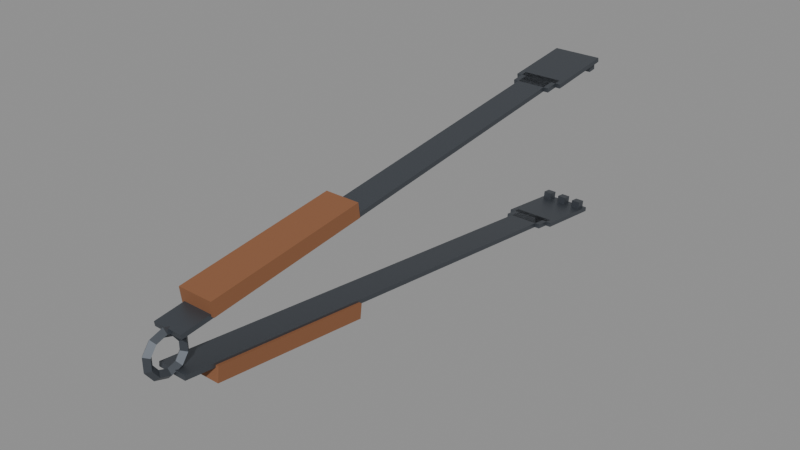 # Source: pinzas.blend  (saved by Blender 5.3.31; exported with 4.5.12 LTS)
import bpy
from mathutils import Matrix  # noqa: F401  (used for matrix-valued properties, if any)

bpy.ops.wm.read_factory_settings(use_empty=True)
scene = bpy.context.scene
scene.name = 'Scene'

# ---- materials (node trees are filled in below, after node groups)
mat_metal = bpy.data.materials.new('Metal')
mat_madera = bpy.data.materials.new('Madera')

# ---- material node trees
mat_metal.use_nodes = True; mat_metal.node_tree.nodes.clear()
_N = mat_metal.node_tree.nodes; _L = mat_metal.node_tree.links
n0 = _N.new('ShaderNodeBsdfPrincipled'); n0.name = 'Principled BSDF'; n0.location = (-200, 100)
n0.inputs[0].default_value = (0.1022, 0.1144, 0.1329, 1.0)
n0.inputs[1].default_value = 0.7
n0.inputs[2].default_value = 0.45
n0.inputs[10].default_value = 0.005
n1 = _N.new('ShaderNodeOutputMaterial'); n1.name = 'Material Output'; n1.location = (200, 100)
_L.new(n0.outputs[0], n1.inputs[0])
n1.is_active_output = True
mat_madera.use_nodes = True; mat_madera.node_tree.nodes.clear()
_N = mat_madera.node_tree.nodes; _L = mat_madera.node_tree.links
n0 = _N.new('ShaderNodeBsdfPrincipled'); n0.name = 'Principled BSDF'; n0.location = (-200, 100)
n0.inputs[0].default_value = (0.2542, 0.1022, 0.04374, 1.0)
n0.inputs[2].default_value = 0.8
n0.inputs[10].default_value = 0.005
n1 = _N.new('ShaderNodeOutputMaterial'); n1.name = 'Material Output'; n1.location = (200, 100)
_L.new(n0.outputs[0], n1.inputs[0])
n1.is_active_output = True

# ---- meshes
me_torus = bpy.data.meshes.new('Torus')
me_torus.from_pydata([(0.015, 0.0, 0.0), (0.012, 0.0, 0.003), (0.009, 0.0, 3.674e-19), (0.012, 0.0, -0.003), (0.01214, 0.008817, 0.0), (0.009708, 0.007053, 0.003), (0.007281, 0.00529, 3.674e-19), (0.009708, 0.007053, -0.003), (0.004635, 0.01427, 0.0), (0.003708, 0.01141, 0.003), (0.002781, 0.00856, 3.674e-19), (0.003708, 0.01141, -0.003), (-0.004635, 0.01427, 0.0), (-0.003708, 0.01141, 0.003), (-0.002781, 0.00856, 3.674e-19), (-0.003708, 0.01141, -0.003), (-0.01214, 0.008817, 0.0), (-0.009708, 0.007053, 0.003), (-0.007281, 0.00529, 3.674e-19), (-0.009708, 0.007053, -0.003), (-0.015, 1.311e-09, 0.0), (-0.012, 1.049e-09, 0.003), (-0.009, 7.868e-10, 3.674e-19), (-0.012, 1.049e-09, -0.003), (-0.01214, -0.008817, 0.0), (-0.009708, -0.007053, 0.003), (-0.007281, -0.00529, 3.674e-19), (-0.009708, -0.007053, -0.003), (-0.004635, -0.01427, 0.0), (-0.003708, -0.01141, 0.003), (-0.002781, -0.00856, 3.674e-19), (-0.003708, -0.01141, -0.003), (0.004635, -0.01427, 0.0), (0.003708, -0.01141, 0.003), (0.002781, -0.00856, 3.674e-19), (0.003708, -0.01141, -0.003), (0.01214, -0.008817, 0.0), (0.009708, -0.007053, 0.003), (0.007281, -0.00529, 3.674e-19), (0.009708, -0.007053, -0.003)], [], [(0, 4, 5, 1), (1, 5, 6, 2), (2, 6, 7, 3), (3, 7, 4, 0), (4, 8, 9, 5), (5, 9, 10, 6), (6, 10, 11, 7), (7, 11, 8, 4), (8, 12, 13, 9), (9, 13, 14, 10), (10, 14, 15, 11), (11, 15, 12, 8), (12, 16, 17, 13), (13, 17, 18, 14), (14, 18, 19, 15), (15, 19, 16, 12), (16, 20, 21, 17), (17, 21, 22, 18), (18, 22, 23, 19), (19, 23, 20, 16), (20, 24, 25, 21), (21, 25, 26, 22), (22, 26, 27, 23), (23, 27, 24, 20), (24, 28, 29, 25), (25, 29, 30, 26), (26, 30, 31, 27), (27, 31, 28, 24), (28, 32, 33, 29), (29, 33, 34, 30), (30, 34, 35, 31), (31, 35, 32, 28), (32, 36, 37, 33), (33, 37, 38, 34), (34, 38, 39, 35), (35, 39, 36, 32), (36, 0, 1, 37), (37, 1, 2, 38), (38, 2, 3, 39), (39, 3, 0, 36)])
_uv = me_torus.uv_layers.new(name='UVMap')
_uv.uv.foreach_set('vector', [0.6, 0.5, 0.7, 0.5, 0.7, 0.75, 0.6, 0.75, 0.6, 0.75, 0.7, 0.75, 0.7, 1.0, 0.6, 1.0, 0.6, 0.0, 0.7, 0.0, 0.7, 0.25, 0.6, 0.25, 0.6, 0.25, 0.7, 0.25, 0.7, 0.5, 0.6, 0.5, 0.7, 0.5, 0.8, 0.5, 0.8, 0.75, 0.7, 0.75, 0.7, 0.75, 0.8, 0.75, 0.8, 1.0, 0.7, 1.0, 0.7, 0.0, 0.8, 0.0, 0.8, 0.25, 0.7, 0.25, 0.7, 0.25, 0.8, 0.25, 0.8, 0.5, 0.7, 0.5, 0.8, 0.5, 0.9, 0.5, 0.9, 0.75, 0.8, 0.75, 0.8, 0.75, 0.9, 0.75, 0.9, 1.0, 0.8, 1.0, 0.8, 0.0, 0.9, 0.0, 0.9, 0.25, 0.8, 0.25, 0.8, 0.25, 0.9, 0.25, 0.9, 0.5, 0.8, 0.5, 0.9, 0.5, 1.0, 0.5, 1.0, 0.75, 0.9, 0.75, 0.9, 0.75, 1.0, 0.75, 1.0, 1.0, 0.9, 1.0, 0.9, 0.0, 1.0, 0.0, 1.0, 0.25, 0.9, 0.25, 0.9, 0.25, 1.0, 0.25, 1.0, 0.5, 0.9, 0.5, -1.11e-16, 0.5, 0.1, 0.5, 0.1, 0.75, -1.11e-16, 0.75, -1.11e-16, 0.75, 0.1, 0.75, 0.1, 1.0, -1.11e-16, 1.0, -1.11e-16, 0.0, 0.1, 0.0, 0.1, 0.25, -1.11e-16, 0.25, -1.11e-16, 0.25, 0.1, 0.25, 0.1, 0.5, -1.11e-16, 0.5, 0.1, 0.5, 0.2, 0.5, 0.2, 0.75, 0.1, 0.75, 0.1, 0.75, 0.2, 0.75, 0.2, 1.0, 0.1, 1.0, 0.1, 0.0, 0.2, 0.0, 0.2, 0.25, 0.1, 0.25, 0.1, 0.25, 0.2, 0.25, 0.2, 0.5, 0.1, 0.5, 0.2, 0.5, 0.3, 0.5, 0.3, 0.75, 0.2, 0.75, 0.2, 0.75, 0.3, 0.75, 0.3, 1.0, 0.2, 1.0, 0.2, 0.0, 0.3, 0.0, 0.3, 0.25, 0.2, 0.25, 0.2, 0.25, 0.3, 0.25, 0.3, 0.5, 0.2, 0.5, 0.3, 0.5, 0.4, 0.5, 0.4, 0.75, 0.3, 0.75, 0.3, 0.75, 0.4, 0.75, 0.4, 1.0, 0.3, 1.0, 0.3, 0.0, 0.4, 0.0, 0.4, 0.25, 0.3, 0.25, 0.3, 0.25, 0.4, 0.25, 0.4, 0.5, 0.3, 0.5, 0.4, 0.5, 0.5, 0.5, 0.5, 0.75, 0.4, 0.75, 0.4, 0.75, 0.5, 0.75, 0.5, 1.0, 0.4, 1.0, 0.4, 0.0, 0.5, 0.0, 0.5, 0.25, 0.4, 0.25, 0.4, 0.25, 0.5, 0.25, 0.5, 0.5, 0.4, 0.5, 0.5, 0.5, 0.6, 0.5, 0.6, 0.75, 0.5, 0.75, 0.5, 0.75, 0.6, 0.75, 0.6, 1.0, 0.5, 1.0, 0.5, 0.0, 0.6, 0.0, 0.6, 0.25, 0.5, 0.25, 0.5, 0.25, 0.6, 0.25, 0.6, 0.5, 0.5, 0.5])
me_torus.materials.append(mat_metal)
me_torus.update()
me_cube = bpy.data.meshes.new('Cube')
me_cube.from_pydata([(-0.01, -0.165, -0.0015), (-0.01, -0.165, 0.0015), (-0.01, 0.165, -0.0015), (-0.01, 0.165, 0.0015), (0.01, -0.165, -0.0015), (0.01, -0.165, 0.0015), (0.01, 0.165, -0.0015), (0.01, 0.165, 0.0015), (-0.012, -0.145, 9.313e-10), (-0.012, -0.145, 0.01), (-0.012, -0.035, 9.313e-10), (-0.012, -0.035, 0.01), (0.012, -0.145, 9.313e-10), (0.012, -0.145, 0.01), (0.012, -0.035, 9.313e-10), (0.012, -0.035, 0.01), (-0.017, 0.161, -0.0015), (-0.017, 0.161, 0.0015), (-0.017, 0.21, -0.0015), (-0.017, 0.21, 0.0015), (0.017, 0.161, -0.0015), (0.017, 0.161, 0.0015), (0.017, 0.21, -0.0015), (0.017, 0.21, 0.0015), (-0.0135, 0.152, -0.0015), (-0.0135, 0.152, 0.0015), (-0.0135, 0.166, -0.0015), (-0.0135, 0.166, 0.0015), (0.0135, 0.152, -0.0015), (0.0135, 0.152, 0.0015), (0.0135, 0.166, -0.0015), (0.0135, 0.166, 0.0015), (-0.015, 0.202, -0.0065), (-0.015, 0.202, -0.0015), (-0.015, 0.208, -0.0065), (-0.015, 0.208, -0.0015), (-0.009, 0.202, -0.0065), (-0.009, 0.202, -0.0015), (-0.009, 0.208, -0.0065), (-0.009, 0.208, -0.0015), (-0.003, 0.202, -0.0065), (-0.003, 0.202, -0.0015), (-0.003, 0.208, -0.0065), (-0.003, 0.208, -0.0015), (0.003, 0.202, -0.0065), (0.003, 0.202, -0.0015), (0.003, 0.208, -0.0065), (0.003, 0.208, -0.0015), (0.009, 0.202, -0.0065), (0.009, 0.202, -0.0015), (0.009, 0.208, -0.0065), (0.009, 0.208, -0.0015), (0.015, 0.202, -0.0065), (0.015, 0.202, -0.0015), (0.015, 0.208, -0.0065), (0.015, 0.208, -0.0015)], [], [(0, 1, 3, 2), (2, 3, 7, 6), (6, 7, 5, 4), (4, 5, 1, 0), (2, 6, 4, 0), (7, 3, 1, 5), (8, 9, 11, 10), (10, 11, 15, 14), (14, 15, 13, 12), (12, 13, 9, 8), (10, 14, 12, 8), (15, 11, 9, 13), (16, 17, 19, 18), (18, 19, 23, 22), (22, 23, 21, 20), (20, 21, 17, 16), (18, 22, 20, 16), (23, 19, 17, 21), (24, 25, 27, 26), (26, 27, 31, 30), (30, 31, 29, 28), (28, 29, 25, 24), (26, 30, 28, 24), (31, 27, 25, 29), (32, 33, 35, 34), (34, 35, 39, 38), (38, 39, 37, 36), (36, 37, 33, 32), (34, 38, 36, 32), (39, 35, 33, 37), (40, 41, 43, 42), (42, 43, 47, 46), (46, 47, 45, 44), (44, 45, 41, 40), (42, 46, 44, 40), (47, 43, 41, 45), (48, 49, 51, 50), (50, 51, 55, 54), (54, 55, 53, 52), (52, 53, 49, 48), (50, 54, 52, 48), (55, 51, 49, 53)])
me_cube.polygons.foreach_set('material_index', [0, 0, 0, 0, 0, 0, 1, 1, 1, 1, 1, 1, 0, 0, 0, 0, 0, 0, 0, 0, 0, 0, 0, 0, 0, 0, 0, 0, 0, 0, 0, 0, 0, 0, 0, 0, 0, 0, 0, 0, 0, 0])
_uv = me_cube.uv_layers.new(name='UVMap')
_uv.uv.foreach_set('vector', [0.375, 0.0, 0.625, 0.0, 0.625, 0.25, 0.375, 0.25, 0.375, 0.25, 0.625, 0.25, 0.625, 0.5, 0.375, 0.5, 0.375, 0.5, 0.625, 0.5, 0.625, 0.75, 0.375, 0.75, 0.375, 0.75, 0.625, 0.75, 0.625, 1.0, 0.375, 1.0, 0.125, 0.5, 0.375, 0.5, 0.375, 0.75, 0.125, 0.75, 0.625, 0.5, 0.875, 0.5, 0.875, 0.75, 0.625, 0.75, 0.375, 0.0, 0.625, 0.0, 0.625, 0.25, 0.375, 0.25, 0.375, 0.25, 0.625, 0.25, 0.625, 0.5, 0.375, 0.5, 0.375, 0.5, 0.625, 0.5, 0.625, 0.75, 0.375, 0.75, 0.375, 0.75, 0.625, 0.75, 0.625, 1.0, 0.375, 1.0, 0.125, 0.5, 0.375, 0.5, 0.375, 0.75, 0.125, 0.75, 0.625, 0.5, 0.875, 0.5, 0.875, 0.75, 0.625, 0.75, 0.375, 0.0, 0.625, 0.0, 0.625, 0.25, 0.375, 0.25, 0.375, 0.25, 0.625, 0.25, 0.625, 0.5, 0.375, 0.5, 0.375, 0.5, 0.625, 0.5, 0.625, 0.75, 0.375, 0.75, 0.375, 0.75, 0.625, 0.75, 0.625, 1.0, 0.375, 1.0, 0.125, 0.5, 0.375, 0.5, 0.375, 0.75, 0.125, 0.75, 0.625, 0.5, 0.875, 0.5, 0.875, 0.75, 0.625, 0.75, 0.375, 0.0, 0.625, 0.0, 0.625, 0.25, 0.375, 0.25, 0.375, 0.25, 0.625, 0.25, 0.625, 0.5, 0.375, 0.5, 0.375, 0.5, 0.625, 0.5, 0.625, 0.75, 0.375, 0.75, 0.375, 0.75, 0.625, 0.75, 0.625, 1.0, 0.375, 1.0, 0.125, 0.5, 0.375, 0.5, 0.375, 0.75, 0.125, 0.75, 0.625, 0.5, 0.875, 0.5, 0.875, 0.75, 0.625, 0.75, 0.375, 0.0, 0.625, 0.0, 0.625, 0.25, 0.375, 0.25, 0.375, 0.25, 0.625, 0.25, 0.625, 0.5, 0.375, 0.5, 0.375, 0.5, 0.625, 0.5, 0.625, 0.75, 0.375, 0.75, 0.375, 0.75, 0.625, 0.75, 0.625, 1.0, 0.375, 1.0, 0.125, 0.5, 0.375, 0.5, 0.375, 0.75, 0.125, 0.75, 0.625, 0.5, 0.875, 0.5, 0.875, 0.75, 0.625, 0.75, 0.375, 0.0, 0.625, 0.0, 0.625, 0.25, 0.375, 0.25, 0.375, 0.25, 0.625, 0.25, 0.625, 0.5, 0.375, 0.5, 0.375, 0.5, 0.625, 0.5, 0.625, 0.75, 0.375, 0.75, 0.375, 0.75, 0.625, 0.75, 0.625, 1.0, 0.375, 1.0, 0.125, 0.5, 0.375, 0.5, 0.375, 0.75, 0.125, 0.75, 0.625, 0.5, 0.875, 0.5, 0.875, 0.75, 0.625, 0.75, 0.375, 0.0, 0.625, 0.0, 0.625, 0.25, 0.375, 0.25, 0.375, 0.25, 0.625, 0.25, 0.625, 0.5, 0.375, 0.5, 0.375, 0.5, 0.625, 0.5, 0.625, 0.75, 0.375, 0.75, 0.375, 0.75, 0.625, 0.75, 0.625, 1.0, 0.375, 1.0, 0.125, 0.5, 0.375, 0.5, 0.375, 0.75, 0.125, 0.75, 0.625, 0.5, 0.875, 0.5, 0.875, 0.75, 0.625, 0.75])
me_cube.materials.append(mat_metal)
me_cube.materials.append(mat_madera)
me_cube.update()
me_cube_007 = bpy.data.meshes.new('Cube.007')
me_cube_007.from_pydata([(-0.01, -0.165, -0.0015), (-0.01, -0.165, 0.0015), (-0.01, 0.165, -0.0015), (-0.01, 0.165, 0.0015), (0.01, -0.165, -0.0015), (0.01, -0.165, 0.0015), (0.01, 0.165, -0.0015), (0.01, 0.165, 0.0015), (-0.012, -0.145, -0.01), (-0.012, -0.145, -9.313e-10), (-0.012, -0.035, -0.01), (-0.012, -0.035, -9.313e-10), (0.012, -0.145, -0.01), (0.012, -0.145, -9.313e-10), (0.012, -0.035, -0.01), (0.012, -0.035, -9.313e-10), (-0.017, 0.161, -0.0015), (-0.017, 0.161, 0.0015), (-0.017, 0.21, -0.0015), (-0.017, 0.21, 0.0015), (0.017, 0.161, -0.0015), (0.017, 0.161, 0.0015), (0.017, 0.21, -0.0015), (0.017, 0.21, 0.0015), (-0.0135, 0.152, -0.0015), (-0.0135, 0.152, 0.0015), (-0.0135, 0.166, -0.0015), (-0.0135, 0.166, 0.0015), (0.0135, 0.152, -0.0015), (0.0135, 0.152, 0.0015), (0.0135, 0.166, -0.0015), (0.0135, 0.166, 0.0015), (-0.015, 0.202, 0.0015), (-0.015, 0.202, 0.0065), (-0.015, 0.208, 0.0015), (-0.015, 0.208, 0.0065), (-0.009, 0.202, 0.0015), (-0.009, 0.202, 0.0065), (-0.009, 0.208, 0.0015), (-0.009, 0.208, 0.0065), (-0.003, 0.202, 0.0015), (-0.003, 0.202, 0.0065), (-0.003, 0.208, 0.0015), (-0.003, 0.208, 0.0065), (0.003, 0.202, 0.0015), (0.003, 0.202, 0.0065), (0.003, 0.208, 0.0015), (0.003, 0.208, 0.0065), (0.009, 0.202, 0.0015), (0.009, 0.202, 0.0065), (0.009, 0.208, 0.0015), (0.009, 0.208, 0.0065), (0.015, 0.202, 0.0015), (0.015, 0.202, 0.0065), (0.015, 0.208, 0.0015), (0.015, 0.208, 0.0065)], [], [(0, 1, 3, 2), (2, 3, 7, 6), (6, 7, 5, 4), (4, 5, 1, 0), (2, 6, 4, 0), (7, 3, 1, 5), (8, 9, 11, 10), (10, 11, 15, 14), (14, 15, 13, 12), (12, 13, 9, 8), (10, 14, 12, 8), (15, 11, 9, 13), (16, 17, 19, 18), (18, 19, 23, 22), (22, 23, 21, 20), (20, 21, 17, 16), (18, 22, 20, 16), (23, 19, 17, 21), (24, 25, 27, 26), (26, 27, 31, 30), (30, 31, 29, 28), (28, 29, 25, 24), (26, 30, 28, 24), (31, 27, 25, 29), (32, 33, 35, 34), (34, 35, 39, 38), (38, 39, 37, 36), (36, 37, 33, 32), (34, 38, 36, 32), (39, 35, 33, 37), (40, 41, 43, 42), (42, 43, 47, 46), (46, 47, 45, 44), (44, 45, 41, 40), (42, 46, 44, 40), (47, 43, 41, 45), (48, 49, 51, 50), (50, 51, 55, 54), (54, 55, 53, 52), (52, 53, 49, 48), (50, 54, 52, 48), (55, 51, 49, 53)])
me_cube_007.polygons.foreach_set('material_index', [0, 0, 0, 0, 0, 0, 1, 1, 1, 1, 1, 1, 0, 0, 0, 0, 0, 0, 0, 0, 0, 0, 0, 0, 0, 0, 0, 0, 0, 0, 0, 0, 0, 0, 0, 0, 0, 0, 0, 0, 0, 0])
_uv = me_cube_007.uv_layers.new(name='UVMap')
_uv.uv.foreach_set('vector', [0.375, 0.0, 0.625, 0.0, 0.625, 0.25, 0.375, 0.25, 0.375, 0.25, 0.625, 0.25, 0.625, 0.5, 0.375, 0.5, 0.375, 0.5, 0.625, 0.5, 0.625, 0.75, 0.375, 0.75, 0.375, 0.75, 0.625, 0.75, 0.625, 1.0, 0.375, 1.0, 0.125, 0.5, 0.375, 0.5, 0.375, 0.75, 0.125, 0.75, 0.625, 0.5, 0.875, 0.5, 0.875, 0.75, 0.625, 0.75, 0.375, 0.0, 0.625, 0.0, 0.625, 0.25, 0.375, 0.25, 0.375, 0.25, 0.625, 0.25, 0.625, 0.5, 0.375, 0.5, 0.375, 0.5, 0.625, 0.5, 0.625, 0.75, 0.375, 0.75, 0.375, 0.75, 0.625, 0.75, 0.625, 1.0, 0.375, 1.0, 0.125, 0.5, 0.375, 0.5, 0.375, 0.75, 0.125, 0.75, 0.625, 0.5, 0.875, 0.5, 0.875, 0.75, 0.625, 0.75, 0.375, 0.0, 0.625, 0.0, 0.625, 0.25, 0.375, 0.25, 0.375, 0.25, 0.625, 0.25, 0.625, 0.5, 0.375, 0.5, 0.375, 0.5, 0.625, 0.5, 0.625, 0.75, 0.375, 0.75, 0.375, 0.75, 0.625, 0.75, 0.625, 1.0, 0.375, 1.0, 0.125, 0.5, 0.375, 0.5, 0.375, 0.75, 0.125, 0.75, 0.625, 0.5, 0.875, 0.5, 0.875, 0.75, 0.625, 0.75, 0.375, 0.0, 0.625, 0.0, 0.625, 0.25, 0.375, 0.25, 0.375, 0.25, 0.625, 0.25, 0.625, 0.5, 0.375, 0.5, 0.375, 0.5, 0.625, 0.5, 0.625, 0.75, 0.375, 0.75, 0.375, 0.75, 0.625, 0.75, 0.625, 1.0, 0.375, 1.0, 0.125, 0.5, 0.375, 0.5, 0.375, 0.75, 0.125, 0.75, 0.625, 0.5, 0.875, 0.5, 0.875, 0.75, 0.625, 0.75, 0.375, 0.0, 0.625, 0.0, 0.625, 0.25, 0.375, 0.25, 0.375, 0.25, 0.625, 0.25, 0.625, 0.5, 0.375, 0.5, 0.375, 0.5, 0.625, 0.5, 0.625, 0.75, 0.375, 0.75, 0.375, 0.75, 0.625, 0.75, 0.625, 1.0, 0.375, 1.0, 0.125, 0.5, 0.375, 0.5, 0.375, 0.75, 0.125, 0.75, 0.625, 0.5, 0.875, 0.5, 0.875, 0.75, 0.625, 0.75, 0.375, 0.0, 0.625, 0.0, 0.625, 0.25, 0.375, 0.25, 0.375, 0.25, 0.625, 0.25, 0.625, 0.5, 0.375, 0.5, 0.375, 0.5, 0.625, 0.5, 0.625, 0.75, 0.375, 0.75, 0.375, 0.75, 0.625, 0.75, 0.625, 1.0, 0.375, 1.0, 0.125, 0.5, 0.375, 0.5, 0.375, 0.75, 0.125, 0.75, 0.625, 0.5, 0.875, 0.5, 0.875, 0.75, 0.625, 0.75, 0.375, 0.0, 0.625, 0.0, 0.625, 0.25, 0.375, 0.25, 0.375, 0.25, 0.625, 0.25, 0.625, 0.5, 0.375, 0.5, 0.375, 0.5, 0.625, 0.5, 0.625, 0.75, 0.375, 0.75, 0.375, 0.75, 0.625, 0.75, 0.625, 1.0, 0.375, 1.0, 0.125, 0.5, 0.375, 0.5, 0.375, 0.75, 0.125, 0.75, 0.625, 0.5, 0.875, 0.5, 0.875, 0.75, 0.625, 0.75])
me_cube_007.materials.append(mat_metal)
me_cube_007.materials.append(mat_madera)
me_cube_007.update()

# ---- objects
ob_pinzas = bpy.data.objects.new('Pinzas', None)
ob_bisagra = bpy.data.objects.new('Bisagra', me_torus)
ob_brazoarriba = bpy.data.objects.new('BrazoArriba', None)
ob_brazoarriba_malla = bpy.data.objects.new('BrazoArriba_malla', me_cube)
ob_brazoabajo = bpy.data.objects.new('BrazoAbajo', None)
ob_brazoabajo_malla = bpy.data.objects.new('BrazoAbajo_malla', me_cube_007)

# ---- transforms, parenting, visibility, modifiers, constraints
ob_pinzas.location = (0.0, 0.0, 0.0)
ob_bisagra.parent = ob_pinzas
ob_bisagra.location = (0.0, -0.004, 0.0)
ob_bisagra.rotation_euler = (-0.0, 1.571, 0.0)
ob_brazoarriba.parent = ob_pinzas
ob_brazoarriba.location = (0.0, 0.0, 0.0)
ob_brazoarriba.rotation_euler = (0.1222, 0.0, 0.0)
ob_brazoarriba_malla.parent = ob_brazoarriba
ob_brazoarriba_malla.location = (0.0, 0.165, 0.012)
ob_brazoabajo.parent = ob_pinzas
ob_brazoabajo.location = (0.0, 0.0, 0.0)
ob_brazoabajo.rotation_euler = (-0.1222, 0.0, 0.0)
ob_brazoabajo_malla.parent = ob_brazoabajo
ob_brazoabajo_malla.location = (0.0, 0.165, -0.012)

# ---- collection membership
scene.collection.objects.link(ob_pinzas)
scene.collection.objects.link(ob_bisagra)
scene.collection.objects.link(ob_brazoarriba)
scene.collection.objects.link(ob_brazoarriba_malla)
scene.collection.objects.link(ob_brazoabajo)
scene.collection.objects.link(ob_brazoabajo_malla)

# ---- scene / render settings (as saved in the file)
scene.frame_start = 1; scene.frame_end = 250; scene.frame_set(1)
scene.render.engine = 'BLENDER_EEVEE_NEXT'
scene.render.bake_bias = 0.0
scene.render.bake_samples = 0
scene.render.compositor_device = 'GPU'
scene.eevee.use_volume_custom_range = False
scene.eevee.fast_gi_thickness_near = 0.1
scene.eevee.fast_gi_thickness_far = 0.0
scene.eevee.ray_tracing_options.screen_trace_thickness = 0.1
bpy.context.view_layer.update()

# ---- added for rendering (the .blend has no active camera and no usable light): camera, sun + grey world if the file has none
cam_auto = bpy.data.cameras.new('AutoCamera')
cam_auto.lens = 50.0
cam_auto.sensor_width = 36.0
cam_auto.clip_end = 1000.0
ob_auto_camera = bpy.data.objects.new('AutoCamera', cam_auto)
scene.collection.objects.link(ob_auto_camera)
ob_auto_camera.location = (0.382986, -0.282949, 0.306389)
ob_auto_camera.rotation_euler = (1.09748, -7.21219e-08, 0.694738)
scene.camera = ob_auto_camera
light_auto_sun = bpy.data.lights.new('AutoSun', 'SUN')
light_auto_sun.energy = 3.0
light_auto_sun.angle = 0.0523599
ob_auto_sun = bpy.data.objects.new('AutoSun', light_auto_sun)
scene.collection.objects.link(ob_auto_sun)
ob_auto_sun.rotation_euler = (0.872665, 0.174533, 0.523599)
if scene.world is None:
    world_auto = bpy.data.worlds.new('AutoWorld')
    world_auto.color = (0.3, 0.3, 0.3)
    scene.world = world_auto
bpy.context.view_layer.update()
